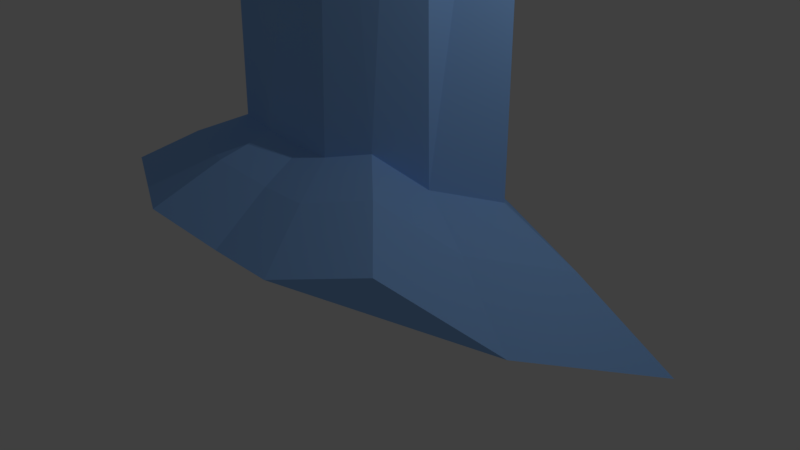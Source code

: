 # Source: ice_pillars.blend  (saved by Blender 2.79.0; exported with 4.5.12 LTS)
import bpy
from mathutils import Matrix  # noqa: F401  (used for matrix-valued properties, if any)

bpy.ops.wm.read_factory_settings(use_empty=True)
scene = bpy.context.scene
scene.name = 'Scene'

# ---- collections
col_collection_1 = bpy.data.collections.new('Collection 1'); scene.collection.children.link(col_collection_1)

# ---- materials (node trees are filled in below, after node groups)
mat_material_001 = bpy.data.materials.new('Material.001')
mat_material_001.alpha_threshold = 0.0
mat_material_001.use_transparent_shadow = False
mat_material_001.diffuse_color = (0.3022, 0.5558, 1.0, 1.0)
mat_material_001.roughness = 0.5
mat_material_001.specular_intensity = 0.0
mat_material_002 = bpy.data.materials.new('Material.002')
mat_material_002.alpha_threshold = 0.0
mat_material_002.use_transparent_shadow = False
mat_material_002.diffuse_color = (1.0, 1.0, 1.0, 1.0)
mat_material_002.roughness = 0.5

# ---- material node trees

# ---- world
world_world = bpy.data.worlds.new('World'); scene.world = world_world
world_world.color = (0.05088, 0.05088, 0.05088)
world_world.use_sun_shadow = False
world_world.sun_shadow_jitter_overblur = 0.0
world_world.cycles.sampling_method = 'MANUAL'

# ---- cameras
cam_camera = bpy.data.cameras.new('Camera')
cam_camera.clip_end = 100.0
cam_camera.lens = 35.0
cam_camera.sensor_width = 32.0
cam_camera.sensor_height = 18.0
cam_camera.ortho_scale = 7.314
cam_camera.dof.focus_distance = 0.0
cam_camera.dof.aperture_fstop = 128.0

# ---- lights
light_lamp = bpy.data.lights.new('Lamp', 'POINT')
light_lamp.transmission_factor = 0.0
light_lamp.cutoff_distance = 30.0
light_lamp.energy = 100.0
light_lamp.shadow_buffer_clip_start = 1.001
light_lamp.shadow_soft_size = 0.1
light_lamp.shadow_maximum_resolution = 0.006
light_lamp.use_absolute_resolution = True

# ---- meshes
me_gd_mesh = bpy.data.meshes.new('GD_mesh')
me_gd_mesh.from_pydata([(0.8143, 0.03933, 7.075), (-2.376, 0.03933, 7.07), (-2.729, 0.7182, -2.147), (1.509, 0.8185, -2.147), (-0.0138, -0.6482, -1.612), (0.4913, -0.363, -1.502), (-1.241, 2.047, 5.904), (0.7297, 1.663, 6.316), (-1.081, 1.691, -1.897), (-0.452, -0.652, -1.612), (-0.932, -0.7429, -1.502), (-1.654, 2.361, 5.197), (-2.337, 1.741, 6.316), (0.01202, -0.4738, 5.574), (-0.3533, 1.266, 7.813), (-1.656, 1.39, -2.148), (0.3382, 1.404, -2.148), (1.017, 0.0444, -1.906), (-2.62, 0.04488, -1.906), (-3.793, 0.8013, -2.724), (2.529, 0.9508, -2.724), (0.2576, -1.237, -1.925), (1.011, -0.8115, -1.762), (-1.335, 2.252, -2.352), (-0.396, -1.243, -1.925), (-1.112, -1.378, -1.762), (-2.192, 1.804, -2.725), (0.7827, 1.825, -2.725), (1.795, -0.2039, -2.365), (-3.63, -0.2031, -2.365), (-5.141, 0.8753, -3.586), (3.824, 1.087, -3.586), (0.6031, -2.015, -2.454), (1.672, -1.412, -2.223), (-1.655, 2.933, -3.777), (-0.3237, -2.023, -2.454), (-1.339, -2.215, -2.223), (-2.87, 2.297, -3.588), (1.348, 2.327, -3.588), (2.783, -0.55, -3.078), (-4.91, -0.5489, -3.078)], [], [(4, 13, 9), (9, 13, 10), (10, 13, 1), (1, 13, 0), (0, 13, 5), (5, 13, 4), (11, 14, 6), (6, 14, 7), (7, 14, 0), (0, 14, 1), (1, 14, 12), (12, 14, 11), (8, 15, 11), (11, 15, 12), (12, 15, 2), (6, 16, 8), (3, 16, 7), (7, 16, 6), (6, 8, 11), (5, 17, 0), (0, 17, 7), (7, 17, 3), (2, 18, 12), (12, 18, 1), (1, 18, 10), (8, 16, 27, 23), (28, 22, 33, 39), (4, 9, 24, 21), (3, 17, 28, 20), (15, 8, 23, 26), (17, 5, 22, 28), (9, 10, 25, 24), (16, 3, 20, 27), (10, 18, 29, 25), (18, 2, 19, 29), (5, 4, 21, 22), (2, 15, 26, 19), (33, 32, 35, 36, 40, 30, 37, 34, 38, 31, 39), (20, 28, 39, 31), (22, 21, 32, 33), (24, 25, 36, 35), (25, 29, 40, 36), (26, 23, 34, 37), (27, 20, 31, 38), (23, 27, 38, 34), (21, 24, 35, 32), (29, 19, 30, 40), (19, 26, 37, 30)])
me_gd_mesh.materials.append(mat_material_001)
me_gd_mesh.materials.append(mat_material_002)
me_gd_mesh.use_remesh_preserve_volume = False
me_gd_mesh.use_remesh_preserve_attributes = False
me_gd_mesh.use_mirror_vertex_groups = False
me_gd_mesh.update()

# ---- objects
ob_gd_mesh = bpy.data.objects.new('GD_mesh', me_gd_mesh)
ob_lamp = bpy.data.objects.new('Lamp', light_lamp)
ob_camera = bpy.data.objects.new('Camera', cam_camera)

# ---- transforms, parenting, visibility, modifiers, constraints
ob_gd_mesh.location = (0.0, 0.0, 3.119)
ob_gd_mesh.lineart.crease_threshold = 0.0
ob_lamp.location = (4.076, 1.005, 5.904)
ob_lamp.rotation_euler = (0.6503, 0.05522, 1.866)
ob_lamp.lock_rotations_4d = False
ob_lamp.empty_display_type = 'ARROWS'
ob_lamp.color = (0.0, 0.0, 0.0, 0.0)
ob_lamp.lineart.crease_threshold = 0.0
ob_camera.location = (7.481, -6.508, 5.344)
ob_camera.rotation_euler = (1.109, 0.0, 0.8149)
ob_camera.lock_rotations_4d = False
ob_camera.empty_display_type = 'ARROWS'
ob_camera.color = (0.0, 0.0, 0.0, 0.0)
ob_camera.display_type = 'WIRE'
ob_camera.lineart.crease_threshold = 0.0

# ---- collection membership
col_collection_1.objects.link(ob_gd_mesh)
col_collection_1.objects.link(ob_lamp)
col_collection_1.objects.link(ob_camera)

# ---- scene / render settings (as saved in the file)
scene.camera = ob_camera
scene.frame_start = 1; scene.frame_end = 250; scene.frame_set(20)
scene.render.engine = 'BLENDER_EEVEE_NEXT'
scene.render.resolution_percentage = 50
scene.render.dither_intensity = 0.0
scene.cycles.use_denoising = False
scene.cycles.samples = 128
scene.cycles.sampling_pattern = 'TABULATED_SOBOL'
scene.cycles.use_adaptive_sampling = False
scene.cycles.use_light_tree = False
scene.cycles.blur_glossy = 0.0
scene.cycles.sample_clamp_indirect = 0.0
scene.view_settings.view_transform = 'Standard'
bpy.context.view_layer.update()
